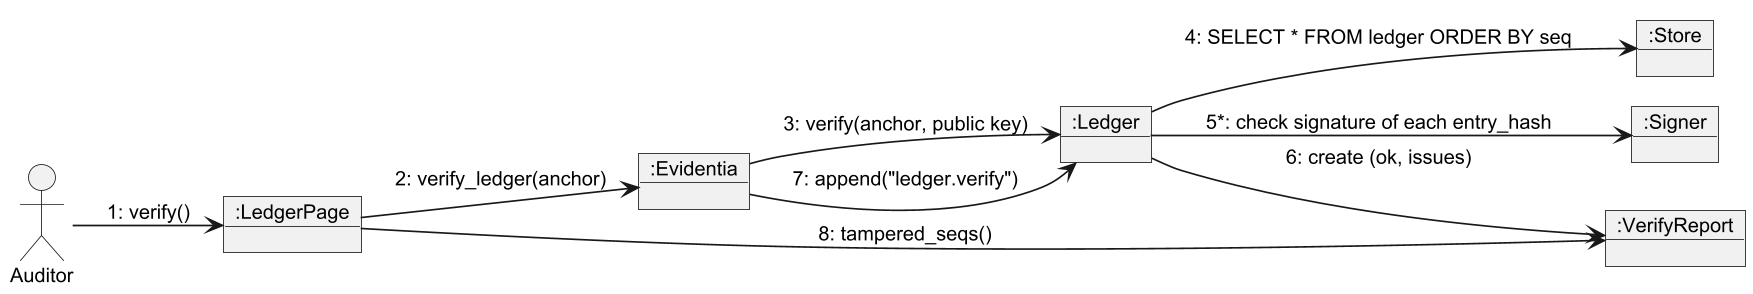

The diagram above was rendered by PlantUML. Its source (embedded in the PNG):
@startuml
!include _style.iuml
allowmixing
left to right direction
actor Auditor
object ":LedgerPage" as page
object ":Evidentia" as svc
object ":Ledger" as led
object ":Store" as db
object ":Signer" as sig
object ":VerifyReport" as rep

Auditor --> page : 1: verify()
page --> svc : 2: verify_ledger(anchor)
svc --> led : 3: verify(anchor, public key)
led --> db : 4: SELECT * FROM ledger ORDER BY seq
led --> sig : 5*: check signature of each entry_hash
led --> rep : 6: create (ok, issues)
svc --> led : 7: append("ledger.verify")
page --> rep : 8: tampered_seqs()
@enduml